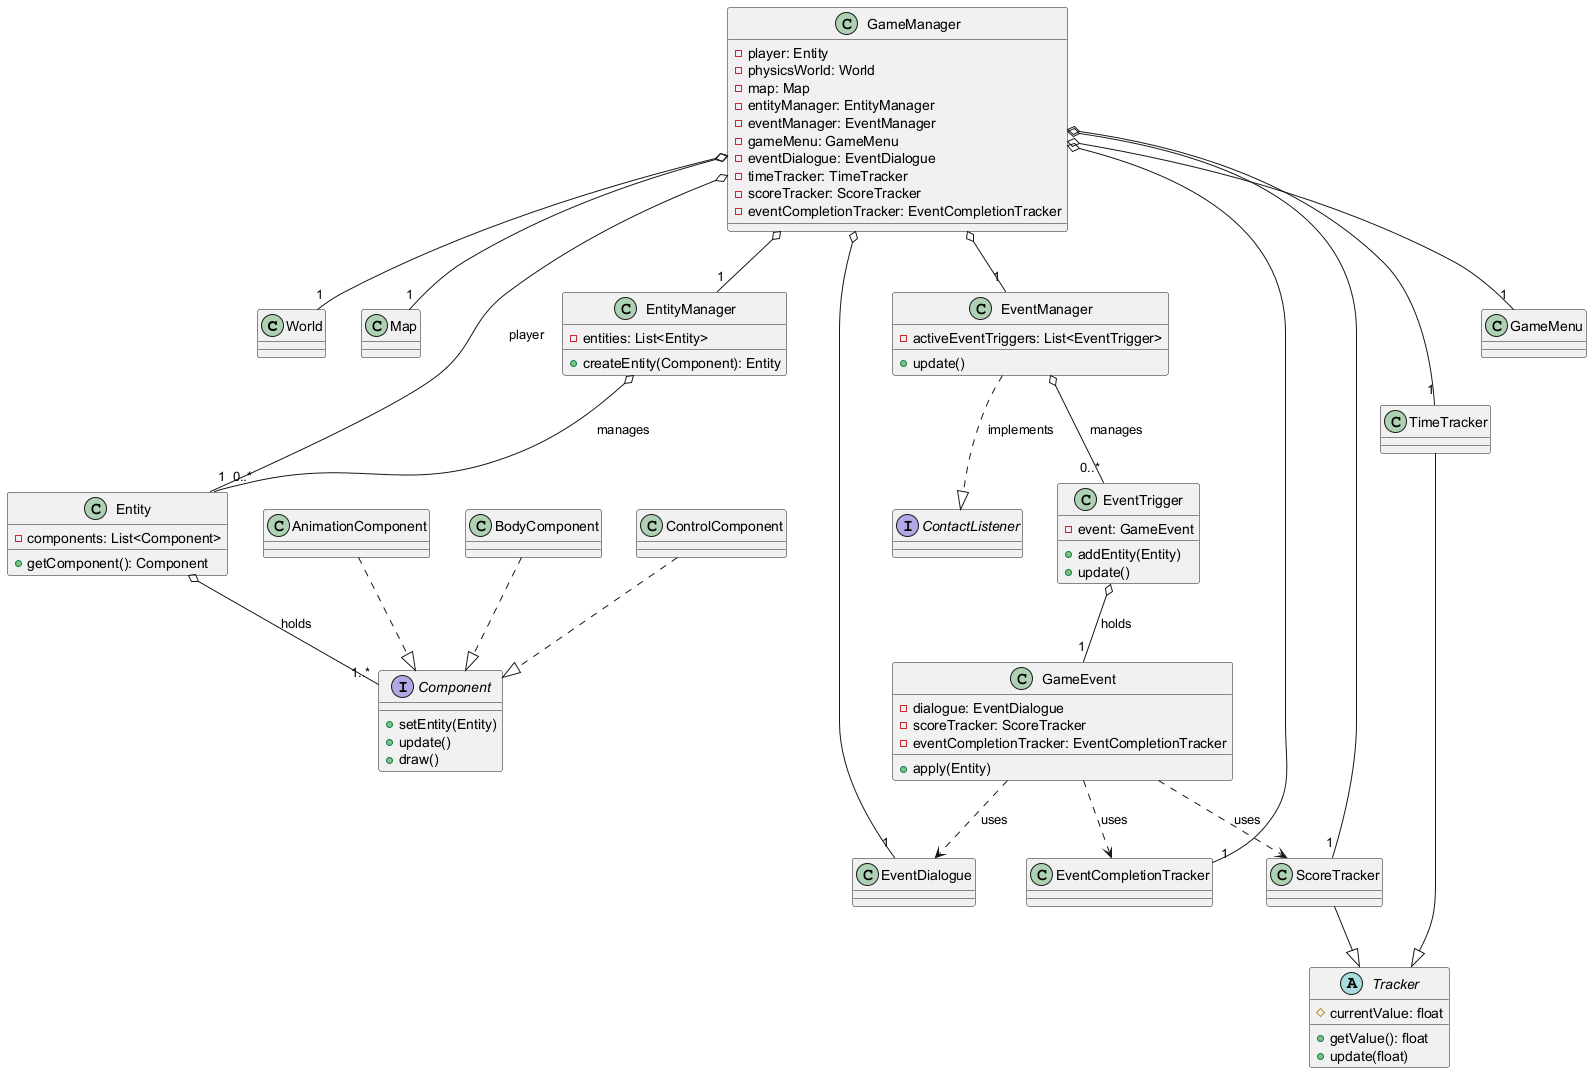

The diagram above was rendered by PlantUML. Its source (embedded in the PNG):
@startuml

class "World"
interface "ContactListener"

interface Component {
  + setEntity(Entity)
  + update()
  + draw()
}
class "AnimationComponent"
class "BodyComponent"
class "ControlComponent"

AnimationComponent ..|> Component
BodyComponent ..|> Component
ControlComponent ..|> Component

class "GameManager" {
  - player: Entity
  - physicsWorld: World
  - map: Map
  - entityManager: EntityManager
  - eventManager: EventManager
  - gameMenu: GameMenu
  - eventDialogue: EventDialogue
  - timeTracker: TimeTracker
  - scoreTracker: ScoreTracker
  - eventCompletionTracker: EventCompletionTracker
}

' GameManager (Facade) "owns" all subsystems
GameManager o-- "1" World
GameManager o-- "1" Map
GameManager o-- "1" EntityManager
GameManager o-- "1" EventManager
GameManager o-- "1" GameMenu
GameManager o-- "1" EventDialogue
GameManager o-- "1" TimeTracker
GameManager o-- "1" ScoreTracker
GameManager o-- "1" EventCompletionTracker
GameManager o-- "1" Entity : "player"


class "EntityManager" {
  - entities: List<Entity>
  + createEntity(Component): Entity
}
class "Entity" {
  - components: List<Component>
  + getComponent(): Component
}

EntityManager o-- "0..*" Entity : "manages"
Entity o-- "1..*" Component : "holds"


abstract class "Tracker" {
  # currentValue: float
  + getValue(): float
  + update(float)
}
class "TimeTracker"
class "ScoreTracker"

TimeTracker --|> Tracker
ScoreTracker --|> Tracker

class "EventCompletionTracker"


class "EventManager" {
  - activeEventTriggers: List<EventTrigger>
  + update()
}
class "EventTrigger" {
  - event: GameEvent
  + addEntity(Entity)
  + update()
}
class "GameEvent" {
  - dialogue: EventDialogue
  - scoreTracker: ScoreTracker
  - eventCompletionTracker: EventCompletionTracker
  + apply(Entity)
}
class "EventDialogue"
class "GameMenu"
class "Map"

' Relationships
EventManager ..|> ContactListener : "implements"
EventManager o-- "0..*" EventTrigger : "manages"
EventTrigger o-- "1" GameEvent : "holds"

' GameEvent uses other components
GameEvent ..> EventDialogue : "uses"
GameEvent ..> ScoreTracker : "uses"
GameEvent ..> EventCompletionTracker : "uses"

@enduml